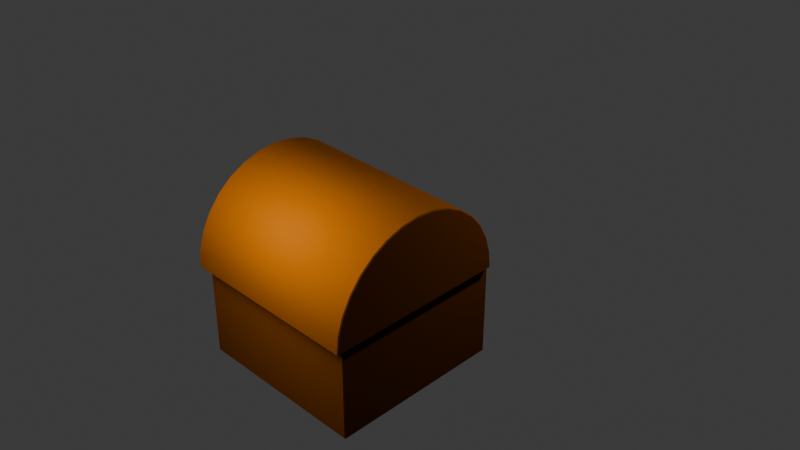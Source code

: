 # Source: Chest.blend  (saved by Blender 5.1.30; exported with 4.5.12 LTS)
import bpy
from mathutils import Matrix  # noqa: F401  (used for matrix-valued properties, if any)

bpy.ops.wm.read_factory_settings(use_empty=True)
scene = bpy.context.scene
scene.name = 'Scene'

# ---- collections
col_collection = bpy.data.collections.new('Collection'); scene.collection.children.link(col_collection)

# ---- materials (node trees are filled in below, after node groups)
mat_wood = bpy.data.materials.new('Wood')
mat_gold = bpy.data.materials.new('Gold')
mat_ruby = bpy.data.materials.new('Ruby')
mat_emerald = bpy.data.materials.new('Emerald')
mat_black = bpy.data.materials.new('Black')
mat_black.alpha_threshold = 0.0
mat_black.use_backface_culling_lightprobe_volume = False
mat_black.roughness = 0.5
mat_black.line_color = (0.0, 0.0, 0.0, 1.0)

# ---- node groups
ng_smooth_by_angle = bpy.data.node_groups.new('Smooth by Angle', 'GeometryNodeTree')
_s = ng_smooth_by_angle.interface.new_socket(name='Mesh', in_out='OUTPUT', socket_type='NodeSocketGeometry')
_s = ng_smooth_by_angle.interface.new_socket(name='Mesh', in_out='INPUT', socket_type='NodeSocketGeometry')
_s = ng_smooth_by_angle.interface.new_socket(name='Angle', in_out='INPUT', socket_type='NodeSocketFloat')
_s.subtype = 'ANGLE'
_s.default_value = 0.5236
_s.min_value = 0.0
_s.max_value = 3.142
_s.description = 'Maximum face angle for smooth edges'
_s = ng_smooth_by_angle.interface.new_socket(name='Ignore Sharpness', in_out='INPUT', socket_type='NodeSocketBool')
_s.force_non_field = True
ng_smooth_by_angle.is_modifier = True
_N = ng_smooth_by_angle.nodes; _L = ng_smooth_by_angle.links
n0 = _N.new('GeometryNodeSetShadeSmooth'); n0.name = 'Set Shade Smooth'; n0.location = (120, -80)
n0.domain = 'EDGE'
n1 = _N.new('GeometryNodeSetShadeSmooth'); n1.name = 'Set Shade Smooth.001'; n1.location = (300, -80)
n2 = _N.new('NodeGroupOutput'); n2.name = 'Group Output'; n2.location = (480, -80)
n3 = _N.new('GeometryNodeInputMeshEdgeAngle'); n3.name = 'Edge Angle'; n3.location = (-440, -240)
n4 = _N.new('NodeGroupInput'); n4.name = 'Group Input'; n4.location = (-80, -80)
n5 = _N.new('GeometryNodeInputEdgeSmooth'); n5.name = 'Is Edge Smooth'; n5.location = (-260, -120)
n6 = _N.new('GeometryNodeInputShadeSmooth'); n6.name = 'Is Shade Smooth'; n6.location = (-440, -397)
n7 = _N.new('FunctionNodeCompare'); n7.name = 'Compare'; n7.location = (-260, -260)
n7.operation = 'LESS_EQUAL'
n7.inputs[6].default_value = (0.0, 0.0, 0.0, 0.0)
n7.inputs[7].default_value = (0.0, 0.0, 0.0, 0.0)
n8 = _N.new('FunctionNodeBooleanMath'); n8.name = 'Boolean Math.001'; n8.location = (-80, -260)
n9 = _N.new('NodeGroupInput'); n9.name = 'Group Input.001'; n9.location = (-440, -329)
n10 = _N.new('NodeGroupInput'); n10.name = 'Group Input.002'; n10.location = (-259, -189)
n11 = _N.new('FunctionNodeBooleanMath'); n11.name = 'Boolean Math'; n11.location = (-80, -149)
n11.operation = 'OR'
n12 = _N.new('FunctionNodeBooleanMath'); n12.name = 'Boolean Math.002'; n12.location = (-260, -380)
n12.operation = 'OR'
n13 = _N.new('NodeGroupInput'); n13.name = 'Group Input.003'; n13.location = (-440, -460)
_L.new(n3.outputs[0], n7.inputs[0])
_L.new(n1.outputs[0], n2.inputs[0])
_L.new(n9.outputs[1], n7.inputs[1])
_L.new(n7.outputs[0], n8.inputs[0])
_L.new(n4.outputs[0], n0.inputs[0])
_L.new(n0.outputs[0], n1.inputs[0])
_L.new(n8.outputs[0], n0.inputs[2])
_L.new(n10.outputs[2], n11.inputs[1])
_L.new(n5.outputs[0], n11.inputs[0])
_L.new(n11.outputs[0], n0.inputs[1])
_L.new(n13.outputs[2], n12.inputs[1])
_L.new(n6.outputs[0], n12.inputs[0])
_L.new(n12.outputs[0], n8.inputs[1])
n2.is_active_output = True

# ---- material node trees
mat_wood.use_nodes = True; mat_wood.node_tree.nodes.clear()
_N = mat_wood.node_tree.nodes; _L = mat_wood.node_tree.links
n0 = _N.new('ShaderNodeBsdfPrincipled'); n0.name = 'Principled BSDF'; n0.location = (-200, 100)
n0.inputs[0].default_value = (0.04477, 0.0122, 0.0, 1.0)
n0.inputs[2].default_value = 1.0
n0.inputs[3].default_value = 1.0
n1 = _N.new('ShaderNodeOutputMaterial'); n1.name = 'Material Output'; n1.location = (200, 100)
_L.new(n0.outputs[0], n1.inputs[0])
n1.is_active_output = True
mat_gold.use_nodes = True; mat_gold.node_tree.nodes.clear()
_N = mat_gold.node_tree.nodes; _L = mat_gold.node_tree.links
n0 = _N.new('ShaderNodeBsdfPrincipled'); n0.name = 'Principled BSDF'; n0.location = (-200, 100)
n0.inputs[0].default_value = (1.0, 0.7419, 0.0, 1.0)
n0.inputs[1].default_value = 1.0
n0.inputs[2].default_value = 0.1846
n1 = _N.new('ShaderNodeOutputMaterial'); n1.name = 'Material Output'; n1.location = (200, 100)
_L.new(n0.outputs[0], n1.inputs[0])
n1.is_active_output = True
mat_ruby.use_nodes = True; mat_ruby.node_tree.nodes.clear()
_N = mat_ruby.node_tree.nodes; _L = mat_ruby.node_tree.links
n0 = _N.new('ShaderNodeBsdfPrincipled'); n0.name = 'Principled BSDF'; n0.location = (-200, 100)
n0.inputs[0].default_value = (0.8, 0.0, 0.004204, 1.0)
n0.inputs[1].default_value = 1.0
n0.inputs[2].default_value = 0.1077
n0.inputs[3].default_value = 3.0
n1 = _N.new('ShaderNodeOutputMaterial'); n1.name = 'Material Output'; n1.location = (200, 100)
_L.new(n0.outputs[0], n1.inputs[0])
n1.is_active_output = True
mat_emerald.use_nodes = True; mat_emerald.node_tree.nodes.clear()
_N = mat_emerald.node_tree.nodes; _L = mat_emerald.node_tree.links
n0 = _N.new('ShaderNodeBsdfPrincipled'); n0.name = 'Principled BSDF'; n0.location = (-200, 100)
n0.inputs[0].default_value = (0.0, 0.8, 0.000677, 1.0)
n0.inputs[1].default_value = 1.0
n0.inputs[2].default_value = 0.1846
n0.inputs[3].default_value = 4.1
n0.inputs[4].default_value = 0.8538
n1 = _N.new('ShaderNodeOutputMaterial'); n1.name = 'Material Output'; n1.location = (200, 100)
_L.new(n0.outputs[0], n1.inputs[0])
n1.is_active_output = True
mat_black.use_nodes = True; mat_black.node_tree.nodes.clear()
_N = mat_black.node_tree.nodes; _L = mat_black.node_tree.links
n0 = _N.new('ShaderNodeOutputMaterial'); n0.name = 'Material Output'; n0.location = (200, 100)
n1 = _N.new('ShaderNodeBsdfPrincipled'); n1.name = 'Principled BSDF'; n1.location = (-200, 100)
n1.inputs[0].default_value = (0.0, 0.0, 0.0, 1.0)
n1.inputs[2].default_value = 1.0
n1.inputs[3].default_value = 1.0
_L.new(n1.outputs[0], n0.inputs[0])
n0.is_active_output = True

# ---- world
world_world = bpy.data.worlds.new('World'); scene.world = world_world
world_world.use_nodes = True; world_world.node_tree.nodes.clear()
_N = world_world.node_tree.nodes; _L = world_world.node_tree.links
n0 = _N.new('ShaderNodeOutputWorld'); n0.name = 'World Output'; n0.location = (200, 100)
n1 = _N.new('ShaderNodeBackground'); n1.name = 'Background'; n1.location = (-200, 100)
n1.inputs[0].default_value = (0.05088, 0.05088, 0.05088, 1.0)
_L.new(n1.outputs[0], n0.inputs[0])
n0.is_active_output = True
world_world.color = (0.05088, 0.05088, 0.05088)
world_world.sun_shadow_jitter_overblur = 0.0

# ---- cameras
cam_camera = bpy.data.cameras.new('Camera')
cam_camera.clip_end = 100.0
cam_camera.ortho_scale = 7.314

# ---- lights
light_light = bpy.data.lights.new('Light', 'POINT')
light_light.color = (1.0, 0.9641, 0.2353)
light_light.energy = 1500.0
light_light.shadow_soft_size = 1.09
light_light_001 = bpy.data.lights.new('Light.001', 'POINT')
light_light_001.color = (1.0, 0.9641, 0.2353)
light_light_001.energy = 1000.0
light_light_001.shadow_soft_size = 0.1
light_light_002 = bpy.data.lights.new('Light.002', 'POINT')
light_light_002.color = (1.0, 0.9641, 0.2353)
light_light_002.energy = 1000.0
light_light_002.shadow_soft_size = 0.1

# ---- meshes
me_cube_001 = bpy.data.meshes.new('Cube.001')
me_cube_001.from_pydata([(-1.0, -1.0, -0.4682), (-1.0, -1.0, 1.0), (-1.0, 1.0, -0.4682), (-1.0, 1.0, 1.0), (1.0, -1.0, -0.4682), (1.0, -1.0, 1.0), (1.0, 1.0, -0.4682), (1.0, 1.0, 1.0), (-0.849, -0.849, 0.9765), (-0.849, 0.849, 0.9765), (0.849, 0.849, 0.9765), (0.849, -0.849, 0.9765), (-0.849, -0.849, -0.2987), (-0.849, 0.849, -0.2987), (0.849, 0.849, -0.2987), (0.849, -0.849, -0.2987)], [], [(2, 6, 4, 0), (0, 1, 3, 2), (2, 3, 7, 6), (6, 7, 5, 4), (4, 5, 1, 0), (1, 8, 9, 3), (5, 11, 8, 1), (3, 9, 10, 7), (7, 10, 11, 5), (9, 13, 14, 10), (10, 14, 15, 11), (8, 12, 13, 9), (11, 15, 12, 8), (12, 15, 14, 13)])
me_cube_001.polygons.foreach_set('use_smooth', [True] * 14)
_uv = me_cube_001.uv_layers.new(name='UVMap')
_uv.uv.foreach_set('vector', [0.125, 0.5, 0.375, 0.5, 0.375, 0.75, 0.125, 0.75, 0.375, 0.0, 0.625, 0.0, 0.625, 0.25, 0.375, 0.25, 0.375, 0.25, 0.625, 0.25, 0.625, 0.5, 0.375, 0.5, 0.375, 0.5, 0.625, 0.5, 0.625, 0.75, 0.375, 0.75, 0.375, 0.75, 0.625, 0.75, 0.625, 1.0, 0.375, 1.0, 0.625, 0.0, 0.625, 0.0, 0.625, 0.25, 0.625, 0.25, 0.625, 0.75, 0.625, 0.75, 0.625, 1.0, 0.625, 1.0, 0.625, 0.25, 0.625, 0.25, 0.625, 0.5, 0.625, 0.5, 0.625, 0.5, 0.625, 0.5, 0.625, 0.75, 0.625, 0.75, 0.625, 0.25, 0.625, 0.25, 0.625, 0.5, 0.625, 0.5, 0.625, 0.5, 0.625, 0.5, 0.625, 0.75, 0.625, 0.75, 0.625, 0.0, 0.625, 0.0, 0.625, 0.25, 0.625, 0.25, 0.625, 0.75, 0.625, 0.75, 0.625, 1.0, 0.625, 1.0, 0.625, 1.0, 0.625, 0.75, 0.625, 0.5, 0.625, 0.25])
me_cube_001.materials.append(mat_wood)
me_cube_001.update()
me_plane = bpy.data.meshes.new('Plane')
me_plane.from_pydata([(-1.004, -0.9887, -0.00359), (1.0, -1.0, 0.0), (-0.9969, 0.9972, -0.001678), (0.8775, 0.9861, 0.0157), (-0.9444, 0.6984, -0.03048), (-0.9073, 0.414, -0.05077), (-0.9437, 0.1996, -0.03312), (-0.9993, 0.006618, -0.006973), (-1.006, -0.2339, -0.008009), (-1.005, -0.485, -0.01082), (-1.006, -0.7326, -0.007133), (-0.7561, -0.9819, -0.00666), (-0.5059, -0.9826, -0.009437), (-0.2561, -0.9816, -0.006484), (-0.005834, -0.9877, -0.004903), (0.2417, -0.9936, -0.005723), (0.4982, -0.9993, -0.001198), (0.75, -1.0, 0.0), (1.0, -0.75, 0.0), (0.9831, -0.5, 0.0), (0.9025, -0.2505, 0.0005171), (0.8775, -0.01394, 0.0157), (0.9092, 0.218, 0.036), (0.923, 0.4601, 0.04487), (0.9092, 0.718, 0.036), (0.7237, 0.9512, 0.05489), (0.6007, 0.9178, 0.09259), (0.4188, 0.904, 0.1081), (0.1447, 0.9178, 0.09259), (-0.1642, 0.9512, 0.05489), (-0.4717, 0.9825, 0.01361), (-0.7367, 0.9877, -0.007284), (-0.7518, -0.7467, -0.02151), (-0.7475, -0.5104, -0.03102), (-0.7511, -0.249, -0.02273), (-0.7359, -0.004204, -0.01974), (-0.6522, 0.1649, -0.05488), (-0.5962, 0.3596, -0.07741), (-0.6529, 0.6609, -0.04977), (-0.4979, -0.7593, -0.03044), (-0.4915, -0.5296, -0.04338), (-0.4966, -0.2615, -0.03084), (-0.4757, -0.005681, 0.0005524), (-0.4058, 0.1896, 0.00889), (-0.36, 0.396, 0.005302), (-0.3931, 0.671, 0.008229), (-0.2538, -0.7454, -0.02253), (-0.2531, -0.5083, -0.03501), (-0.2295, -0.2602, -0.007515), (-0.1701, -0.03232, 0.04724), (-0.1082, 0.1754, 0.08946), (-0.08154, 0.4047, 0.1075), (-0.1053, 0.6678, 0.09259), (-0.03699, -0.7206, -0.02886), (-0.05035, -0.47, -0.04377), (0.01101, -0.2497, 0.002569), (0.1265, -0.06777, 0.07925), (0.2251, 0.1231, 0.1438), (0.2595, 0.3525, 0.1661), (0.2257, 0.6217, 0.1444), (0.1964, -0.7209, -0.03684), (0.174, -0.4612, -0.05251), (0.2628, -0.2614, 0.005559), (0.3992, -0.08897, 0.0976), (0.4668, 0.1025, 0.1661), (0.5028, 0.3299, 0.1915), (0.4853, 0.6025, 0.1661), (0.4691, -0.7366, -0.02087), (0.4517, -0.4794, -0.03274), (0.5248, -0.2703, 0.01733), (0.5862, -0.0818, 0.09189), (0.6096, 0.1217, 0.1444), (0.6418, 0.3525, 0.1661), (0.6466, 0.6217, 0.1444), (0.748, -0.7491, -0.001365), (0.7385, -0.4967, -0.005327), (0.7158, -0.2634, 0.01481), (0.7237, -0.04875, 0.05489), (0.7476, 0.1678, 0.09259), (0.7718, 0.404, 0.1081), (0.7773, 0.6678, 0.09259)], [], [(80, 24, 3, 25), (4, 38, 31, 2), (38, 45, 30, 31), (45, 52, 29, 30), (52, 59, 28, 29), (59, 66, 27, 28), (66, 73, 26, 27), (73, 80, 25, 26), (0, 11, 32, 10), (10, 32, 33, 9), (9, 33, 34, 8), (8, 34, 35, 7), (7, 35, 36, 6), (6, 36, 37, 5), (5, 37, 38, 4), (11, 12, 39, 32), (32, 39, 40, 33), (33, 40, 41, 34), (34, 41, 42, 35), (35, 42, 43, 36), (36, 43, 44, 37), (37, 44, 45, 38), (12, 13, 46, 39), (39, 46, 47, 40), (40, 47, 48, 41), (41, 48, 49, 42), (42, 49, 50, 43), (43, 50, 51, 44), (44, 51, 52, 45), (13, 14, 53, 46), (46, 53, 54, 47), (47, 54, 55, 48), (48, 55, 56, 49), (49, 56, 57, 50), (50, 57, 58, 51), (51, 58, 59, 52), (14, 15, 60, 53), (53, 60, 61, 54), (54, 61, 62, 55), (55, 62, 63, 56), (56, 63, 64, 57), (57, 64, 65, 58), (58, 65, 66, 59), (15, 16, 67, 60), (60, 67, 68, 61), (61, 68, 69, 62), (62, 69, 70, 63), (63, 70, 71, 64), (64, 71, 72, 65), (65, 72, 73, 66), (16, 17, 74, 67), (67, 74, 75, 68), (68, 75, 76, 69), (69, 76, 77, 70), (70, 77, 78, 71), (71, 78, 79, 72), (72, 79, 80, 73), (17, 1, 18, 74), (74, 18, 19, 75), (75, 19, 20, 76), (76, 20, 21, 77), (77, 21, 22, 78), (78, 22, 23, 79), (79, 23, 24, 80)])
me_plane.polygons.foreach_set('material_index', [0, 0, 0, 0, 0, 0, 2, 0, 0, 0, 0, 0, 2, 0, 0, 0, 0, 2, 0, 0, 0, 1, 0, 1, 0, 0, 0, 0, 0, 0, 0, 0, 0, 2, 0, 0, 0, 0, 1, 0, 0, 0, 0, 0, 0, 0, 0, 0, 1, 0, 0, 2, 0, 0, 0, 0, 0, 0, 0, 0, 0, 0, 2, 0])
_uv = me_plane.uv_layers.new(name='UVMap')
_uv.uv.foreach_set('vector', [0.875, 0.875, 1.0, 0.875, 1.0, 1.0, 0.875, 1.0, 0.0, 0.875, 0.125, 0.875, 0.125, 1.0, 0.0, 1.0, 0.125, 0.875, 0.25, 0.875, 0.25, 1.0, 0.125, 1.0, 0.25, 0.875, 0.375, 0.875, 0.375, 1.0, 0.25, 1.0, 0.375, 0.875, 0.5, 0.875, 0.5, 1.0, 0.375, 1.0, 0.5, 0.875, 0.625, 0.875, 0.625, 1.0, 0.5, 1.0, 0.625, 0.875, 0.75, 0.875, 0.75, 1.0, 0.625, 1.0, 0.75, 0.875, 0.875, 0.875, 0.875, 1.0, 0.75, 1.0, 0.0, 0.0, 0.125, 0.0, 0.125, 0.125, 0.0, 0.125, 0.0, 0.125, 0.125, 0.125, 0.125, 0.25, 0.0, 0.25, 0.0, 0.25, 0.125, 0.25, 0.125, 0.375, 0.0, 0.375, 0.0, 0.375, 0.125, 0.375, 0.125, 0.5, 0.0, 0.5, 0.0, 0.5, 0.125, 0.5, 0.125, 0.625, 0.0, 0.625, 0.0, 0.625, 0.125, 0.625, 0.125, 0.75, 0.0, 0.75, 0.0, 0.75, 0.125, 0.75, 0.125, 0.875, 0.0, 0.875, 0.125, 0.0, 0.25, 0.0, 0.25, 0.125, 0.125, 0.125, 0.125, 0.125, 0.25, 0.125, 0.25, 0.25, 0.125, 0.25, 0.125, 0.25, 0.25, 0.25, 0.25, 0.375, 0.125, 0.375, 0.125, 0.375, 0.25, 0.375, 0.25, 0.5, 0.125, 0.5, 0.125, 0.5, 0.25, 0.5, 0.25, 0.625, 0.125, 0.625, 0.125, 0.625, 0.25, 0.625, 0.25, 0.75, 0.125, 0.75, 0.125, 0.75, 0.25, 0.75, 0.25, 0.875, 0.125, 0.875, 0.25, 0.0, 0.375, 0.0, 0.375, 0.125, 0.25, 0.125, 0.25, 0.125, 0.375, 0.125, 0.375, 0.25, 0.25, 0.25, 0.25, 0.25, 0.375, 0.25, 0.375, 0.375, 0.25, 0.375, 0.25, 0.375, 0.375, 0.375, 0.375, 0.5, 0.25, 0.5, 0.25, 0.5, 0.375, 0.5, 0.375, 0.625, 0.25, 0.625, 0.25, 0.625, 0.375, 0.625, 0.375, 0.75, 0.25, 0.75, 0.25, 0.75, 0.375, 0.75, 0.375, 0.875, 0.25, 0.875, 0.375, 0.0, 0.5, 0.0, 0.5, 0.125, 0.375, 0.125, 0.375, 0.125, 0.5, 0.125, 0.5, 0.25, 0.375, 0.25, 0.375, 0.25, 0.5, 0.25, 0.5, 0.375, 0.375, 0.375, 0.375, 0.375, 0.5, 0.375, 0.5, 0.5, 0.375, 0.5, 0.375, 0.5, 0.5, 0.5, 0.5, 0.625, 0.375, 0.625, 0.375, 0.625, 0.5, 0.625, 0.5, 0.75, 0.375, 0.75, 0.375, 0.75, 0.5, 0.75, 0.5, 0.875, 0.375, 0.875, 0.5, 0.0, 0.625, 0.0, 0.625, 0.125, 0.5, 0.125, 0.5, 0.125, 0.625, 0.125, 0.625, 0.25, 0.5, 0.25, 0.5, 0.25, 0.625, 0.25, 0.625, 0.375, 0.5, 0.375, 0.5, 0.375, 0.625, 0.375, 0.625, 0.5, 0.5, 0.5, 0.5, 0.5, 0.625, 0.5, 0.625, 0.625, 0.5, 0.625, 0.5, 0.625, 0.625, 0.625, 0.625, 0.75, 0.5, 0.75, 0.5, 0.75, 0.625, 0.75, 0.625, 0.875, 0.5, 0.875, 0.625, 0.0, 0.75, 0.0, 0.75, 0.125, 0.625, 0.125, 0.625, 0.125, 0.75, 0.125, 0.75, 0.25, 0.625, 0.25, 0.625, 0.25, 0.75, 0.25, 0.75, 0.375, 0.625, 0.375, 0.625, 0.375, 0.75, 0.375, 0.75, 0.5, 0.625, 0.5, 0.625, 0.5, 0.75, 0.5, 0.75, 0.625, 0.625, 0.625, 0.625, 0.625, 0.75, 0.625, 0.75, 0.75, 0.625, 0.75, 0.625, 0.75, 0.75, 0.75, 0.75, 0.875, 0.625, 0.875, 0.75, 0.0, 0.875, 0.0, 0.875, 0.125, 0.75, 0.125, 0.75, 0.125, 0.875, 0.125, 0.875, 0.25, 0.75, 0.25, 0.75, 0.25, 0.875, 0.25, 0.875, 0.375, 0.75, 0.375, 0.75, 0.375, 0.875, 0.375, 0.875, 0.5, 0.75, 0.5, 0.75, 0.5, 0.875, 0.5, 0.875, 0.625, 0.75, 0.625, 0.75, 0.625, 0.875, 0.625, 0.875, 0.75, 0.75, 0.75, 0.75, 0.75, 0.875, 0.75, 0.875, 0.875, 0.75, 0.875, 0.875, 0.0, 1.0, 0.0, 1.0, 0.125, 0.875, 0.125, 0.875, 0.125, 1.0, 0.125, 1.0, 0.25, 0.875, 0.25, 0.875, 0.25, 1.0, 0.25, 1.0, 0.375, 0.875, 0.375, 0.875, 0.375, 1.0, 0.375, 1.0, 0.5, 0.875, 0.5, 0.875, 0.5, 1.0, 0.5, 1.0, 0.625, 0.875, 0.625, 0.875, 0.625, 1.0, 0.625, 1.0, 0.75, 0.875, 0.75, 0.875, 0.75, 1.0, 0.75, 1.0, 0.875, 0.875, 0.875])
me_plane.materials.append(mat_gold)
me_plane.materials.append(mat_ruby)
me_plane.materials.append(mat_emerald)
me_plane.update()
me_cylinder_002 = bpy.data.meshes.new('Cylinder.002')
me_cylinder_002.from_pydata([(-0.224, -0.152, -0.8379), (-0.224, -0.152, 0.8379), (-0.224, -1.828, -0.8379), (-0.224, -1.828, 0.8379), (-5.96e-08, 0.0, -1.0), (-5.96e-08, 0.0, 1.0), (-5.96e-08, -2.0, -1.0), (-5.96e-08, -2.0, 1.0), (-0.1951, -1.981, -1.0), (-0.1951, -1.981, 1.0), (-0.3827, -1.924, -1.0), (-0.3827, -1.924, 1.0), (-0.5556, -1.831, -1.0), (-0.5556, -1.831, 1.0), (-0.7071, -1.707, -1.0), (-0.7071, -1.707, 1.0), (-0.8315, -1.556, -1.0), (-0.8315, -1.556, 1.0), (-0.9239, -1.383, -1.0), (-0.9239, -1.383, 1.0), (-0.9808, -1.195, -1.0), (-0.9808, -1.195, 1.0), (-1.0, -1.0, -1.0), (-1.0, -1.0, 1.0), (-0.9808, -0.8049, -1.0), (-0.9808, -0.8049, 1.0), (-0.9239, -0.6173, -1.0), (-0.9239, -0.6173, 1.0), (-0.8315, -0.4444, -1.0), (-0.8315, -0.4444, 1.0), (-0.7071, -0.2929, -1.0), (-0.7071, -0.2929, 1.0), (-0.5556, -0.1685, -1.0), (-0.5556, -0.1685, 1.0), (-0.3827, -0.07612, -1.0), (-0.3827, -0.07612, 1.0), (-0.1951, -0.01921, -1.0), (-0.1951, -0.01921, 1.0), (-4.994e-08, -0.1621, -0.8379), (-4.994e-08, -0.1621, 0.8379), (-4.994e-08, -1.838, -0.8379), (-4.994e-08, -1.838, 0.8379), (-4.994e-08, -0.1621, -0.8379), (-4.994e-08, -0.1621, 0.8379), (-4.994e-08, -1.838, -0.8379), (-4.994e-08, -1.838, 0.8379), (-0.224, -0.152, -0.8379), (-0.224, -0.152, 0.8379), (-0.224, -1.828, -0.8379), (-0.224, -1.828, 0.8379)], [], [(0, 1, 3, 2), (6, 7, 9, 8), (8, 9, 11, 10), (10, 11, 13, 12), (12, 13, 15, 14), (14, 15, 17, 16), (16, 17, 19, 18), (18, 19, 21, 20), (20, 21, 23, 22), (22, 23, 25, 24), (24, 25, 27, 26), (26, 27, 29, 28), (28, 29, 31, 30), (30, 31, 33, 32), (32, 33, 35, 34), (34, 35, 37, 36), (36, 37, 5, 4), (4, 6, 8, 10, 12, 14, 16, 18, 20, 22, 24, 26, 28, 30, 32, 34, 36), (7, 5, 37, 35, 33, 31, 29, 27, 25, 23, 21, 19, 17, 15, 13, 11, 9), (4, 5, 39, 38), (7, 6, 40, 41), (6, 4, 38, 40), (5, 7, 41, 39), (39, 41, 45, 43), (38, 39, 43, 42), (41, 40, 44, 45), (40, 38, 42, 44), (45, 44, 48, 49), (44, 42, 46, 48), (43, 45, 49, 47), (42, 43, 47, 46)])
me_cylinder_002.polygons.foreach_set('use_smooth', [True] * 31)
me_cylinder_002.polygons.foreach_set('material_index', [0, 1, 1, 1, 1, 1, 1, 1, 1, 1, 1, 1, 1, 1, 1, 1, 1, 1, 1, 1, 1, 1, 1, 1, 1, 1, 1, 1, 1, 1, 1])
_uv = me_cylinder_002.uv_layers.new(name='UVMap')
_uv.uv.foreach_set('vector', [0.0, 0.5, 0.0, 1.0, 0.5, 1.0, 0.5, 0.5, 0.5, 0.5, 0.5, 1.0, 0.4688, 1.0, 0.4688, 0.5, 0.4688, 0.5, 0.4688, 1.0, 0.4375, 1.0, 0.4375, 0.5, 0.4375, 0.5, 0.4375, 1.0, 0.4062, 1.0, 0.4062, 0.5, 0.4062, 0.5, 0.4062, 1.0, 0.375, 1.0, 0.375, 0.5, 0.375, 0.5, 0.375, 1.0, 0.3438, 1.0, 0.3438, 0.5, 0.3438, 0.5, 0.3438, 1.0, 0.3125, 1.0, 0.3125, 0.5, 0.3125, 0.5, 0.3125, 1.0, 0.2812, 1.0, 0.2812, 0.5, 0.2812, 0.5, 0.2812, 1.0, 0.25, 1.0, 0.25, 0.5, 0.25, 0.5, 0.25, 1.0, 0.2188, 1.0, 0.2188, 0.5, 0.2188, 0.5, 0.2188, 1.0, 0.1875, 1.0, 0.1875, 0.5, 0.1875, 0.5, 0.1875, 1.0, 0.1562, 1.0, 0.1562, 0.5, 0.1562, 0.5, 0.1562, 1.0, 0.125, 1.0, 0.125, 0.5, 0.125, 0.5, 0.125, 1.0, 0.09375, 1.0, 0.09375, 0.5, 0.09375, 0.5, 0.09375, 1.0, 0.0625, 1.0, 0.0625, 0.5, 0.0625, 0.5, 0.0625, 1.0, 0.03125, 1.0, 0.03125, 0.5, 0.03125, 0.5, 0.03125, 1.0, 0.0, 1.0, 0.0, 0.5, 0.0, 0.5, 0.5, 0.5, 0.4688, 0.5, 0.4375, 0.5, 0.4062, 0.5, 0.375, 0.5, 0.3438, 0.5, 0.3125, 0.5, 0.2812, 0.5, 0.25, 0.5, 0.2188, 0.5, 0.1875, 0.5, 0.1562, 0.5, 0.125, 0.5, 0.09375, 0.5, 0.0625, 0.5, 0.03125, 0.5, 0.5, 1.0, 0.0, 1.0, 0.03125, 1.0, 0.0625, 1.0, 0.09375, 1.0, 0.125, 1.0, 0.1562, 1.0, 0.1875, 1.0, 0.2188, 1.0, 0.25, 1.0, 0.2812, 1.0, 0.3125, 1.0, 0.3438, 1.0, 0.375, 1.0, 0.4062, 1.0, 0.4375, 1.0, 0.4688, 1.0, 0.0, 0.5, 0.0, 1.0, 0.0, 1.0, 0.0, 0.5, 0.5, 1.0, 0.5, 0.5, 0.5, 0.5, 0.5, 1.0, 0.5, 0.5, 0.0, 0.5, 0.0, 0.5, 0.5, 0.5, 0.0, 1.0, 0.5, 1.0, 0.5, 1.0, 0.0, 1.0, 0.0, 1.0, 0.5, 1.0, 0.5, 1.0, 0.0, 1.0, 0.0, 0.5, 0.0, 1.0, 0.0, 1.0, 0.0, 0.5, 0.5, 1.0, 0.5, 0.5, 0.5, 0.5, 0.5, 1.0, 0.5, 0.5, 0.0, 0.5, 0.0, 0.5, 0.5, 0.5, 0.5, 1.0, 0.5, 0.5, 0.5, 0.5, 0.5, 1.0, 0.5, 0.5, 0.0, 0.5, 0.0, 0.5, 0.5, 0.5, 0.0, 1.0, 0.5, 1.0, 0.5, 1.0, 0.0, 1.0, 0.0, 0.5, 0.0, 1.0, 0.0, 1.0, 0.0, 0.5])
me_cylinder_002.materials.append(mat_black)
me_cylinder_002.materials.append(mat_wood)
me_cylinder_002.update()

# ---- objects
ob_light = bpy.data.objects.new('Light', light_light)
ob_camera = bpy.data.objects.new('Camera', cam_camera)
ob_box = bpy.data.objects.new('Box', me_cube_001)
ob_loot = bpy.data.objects.new('Loot', me_plane)
ob_lid = bpy.data.objects.new('Lid', me_cylinder_002)
ob_light_001 = bpy.data.objects.new('Light.001', light_light_001)
ob_light_002 = bpy.data.objects.new('Light.002', light_light_002)

# ---- transforms, parenting, visibility, modifiers, constraints
ob_light.location = (-1.429, -0.03373, 2.116)
ob_light.rotation_euler = (0.6503, 0.05522, 1.866)
ob_light.lock_rotations_4d = False
ob_light.empty_display_type = 'ARROWS'
ob_light.color = (0.0, 0.0, 0.0, 0.0)
ob_light.lineart.crease_threshold = 0.0
ob_camera.location = (-5.906, -6.639, 6.495)
ob_camera.rotation_euler = (1.026, -2.858e-06, -0.7819)
ob_camera.lock_rotations_4d = False
ob_camera.empty_display_type = 'ARROWS'
ob_camera.color = (0.0, 0.0, 0.0, 0.0)
ob_camera.display_type = 'WIRE'
ob_camera.lineart.crease_threshold = 0.0
ob_box.location = (0.0, 0.0, 0.0)
ob_box.scale = (0.9343, 0.9343, 0.7271)
_m = ob_box.modifiers.new('Bevel', 'BEVEL')
_m.width = 0.01
_m.width_pct = 0.01
_m = ob_box.modifiers.new('Smooth by Angle', 'NODES')
_m.node_group = ng_smooth_by_angle
_m.use_pin_to_last = True
_m.show_group_selector = False
ob_loot.location = (0.001956, -5.96e-08, 0.3929)
ob_loot.scale = (0.9142, 0.9142, 0.9142)
ob_lid.location = (0.9266, -5.96e-08, 0.6709)
ob_lid.rotation_euler = (1.571, 1.571, 0.0)
ob_lid.scale = (0.9768, 0.9768, 0.9768)
_m = ob_lid.modifiers.new('Bevel', 'BEVEL')
_m.width = 0.01
_m.width_pct = 0.01
_m = ob_lid.modifiers.new('Smooth by Angle', 'NODES')
_m.node_group = ng_smooth_by_angle
_m.use_pin_to_last = True
_m.show_group_selector = False
ob_light_001.location = (2.588, -1.799, 3.23)
ob_light_001.rotation_euler = (0.6503, 0.05522, 1.866)
ob_light_001.lock_rotations_4d = False
ob_light_001.empty_display_type = 'ARROWS'
ob_light_001.color = (0.0, 0.0, 0.0, 0.0)
ob_light_001.lineart.crease_threshold = 0.0
ob_light_002.location = (3.133, 2.359, 0.7432)
ob_light_002.rotation_euler = (0.6503, 0.05522, 1.866)
ob_light_002.lock_rotations_4d = False
ob_light_002.empty_display_type = 'ARROWS'
ob_light_002.color = (0.0, 0.0, 0.0, 0.0)
ob_light_002.lineart.crease_threshold = 0.0

# ---- collection membership
col_collection.objects.link(ob_light)
col_collection.objects.link(ob_camera)
col_collection.objects.link(ob_box)
col_collection.objects.link(ob_loot)
col_collection.objects.link(ob_lid)
col_collection.objects.link(ob_light_001)
col_collection.objects.link(ob_light_002)

# ---- scene / render settings (as saved in the file)
scene.camera = ob_camera
scene.frame_start = 1; scene.frame_end = 50; scene.frame_set(0)
scene.render.engine = 'BLENDER_EEVEE_NEXT'
scene.render.bake_bias = 0.0
scene.render.bake_samples = 0
scene.cycles.sampling_pattern = 'TABULATED_SOBOL'
scene.eevee.use_volume_custom_range = False
bpy.context.view_layer.update()
